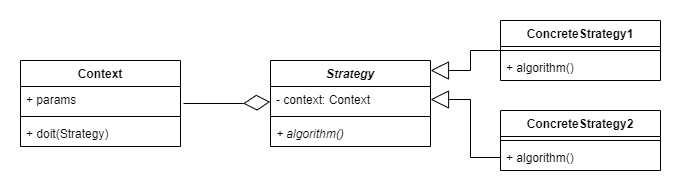

The diagram above was exported from draw.io. Its source (the exported page's mxGraphModel, read from the mxfile embedded in the PNG):
<mxGraphModel dx="1221" dy="831" grid="1" gridSize="10" guides="1" tooltips="1" connect="1" arrows="1" fold="1" page="1" pageScale="1" pageWidth="850" pageHeight="1100" math="0" shadow="0">
  <root>
    <mxCell id="0" />
    <mxCell id="1" parent="0" />
    <mxCell id="1mV_KQDP7BHjLNOALNkt-1" value="Context" style="swimlane;fontStyle=1;align=center;verticalAlign=top;childLayout=stackLayout;horizontal=1;startSize=26;horizontalStack=0;resizeParent=1;resizeParentMax=0;resizeLast=0;collapsible=1;marginBottom=0;" parent="1" vertex="1">
      <mxGeometry x="70" y="370" width="160" height="86" as="geometry" />
    </mxCell>
    <mxCell id="1mV_KQDP7BHjLNOALNkt-2" value="+ params" style="text;strokeColor=none;fillColor=none;align=left;verticalAlign=top;spacingLeft=4;spacingRight=4;overflow=hidden;rotatable=0;points=[[0,0.5],[1,0.5]];portConstraint=eastwest;" parent="1mV_KQDP7BHjLNOALNkt-1" vertex="1">
      <mxGeometry y="26" width="160" height="26" as="geometry" />
    </mxCell>
    <mxCell id="1mV_KQDP7BHjLNOALNkt-3" value="" style="line;strokeWidth=1;fillColor=none;align=left;verticalAlign=middle;spacingTop=-1;spacingLeft=3;spacingRight=3;rotatable=0;labelPosition=right;points=[];portConstraint=eastwest;strokeColor=inherit;" parent="1mV_KQDP7BHjLNOALNkt-1" vertex="1">
      <mxGeometry y="52" width="160" height="8" as="geometry" />
    </mxCell>
    <mxCell id="1mV_KQDP7BHjLNOALNkt-4" value="+ doit(Strategy)" style="text;strokeColor=none;fillColor=none;align=left;verticalAlign=top;spacingLeft=4;spacingRight=4;overflow=hidden;rotatable=0;points=[[0,0.5],[1,0.5]];portConstraint=eastwest;" parent="1mV_KQDP7BHjLNOALNkt-1" vertex="1">
      <mxGeometry y="60" width="160" height="26" as="geometry" />
    </mxCell>
    <mxCell id="1mV_KQDP7BHjLNOALNkt-5" value="Strategy" style="swimlane;fontStyle=3;align=center;verticalAlign=top;childLayout=stackLayout;horizontal=1;startSize=26;horizontalStack=0;resizeParent=1;resizeParentMax=0;resizeLast=0;collapsible=1;marginBottom=0;" parent="1" vertex="1">
      <mxGeometry x="320" y="370" width="160" height="86" as="geometry" />
    </mxCell>
    <mxCell id="1mV_KQDP7BHjLNOALNkt-6" value="- context: Context" style="text;strokeColor=none;fillColor=none;align=left;verticalAlign=top;spacingLeft=4;spacingRight=4;overflow=hidden;rotatable=0;points=[[0,0.5],[1,0.5]];portConstraint=eastwest;" parent="1mV_KQDP7BHjLNOALNkt-5" vertex="1">
      <mxGeometry y="26" width="160" height="26" as="geometry" />
    </mxCell>
    <mxCell id="1mV_KQDP7BHjLNOALNkt-7" value="" style="line;strokeWidth=1;fillColor=none;align=left;verticalAlign=middle;spacingTop=-1;spacingLeft=3;spacingRight=3;rotatable=0;labelPosition=right;points=[];portConstraint=eastwest;strokeColor=inherit;" parent="1mV_KQDP7BHjLNOALNkt-5" vertex="1">
      <mxGeometry y="52" width="160" height="8" as="geometry" />
    </mxCell>
    <mxCell id="1mV_KQDP7BHjLNOALNkt-8" value="+ algorithm()" style="text;strokeColor=none;fillColor=none;align=left;verticalAlign=top;spacingLeft=4;spacingRight=4;overflow=hidden;rotatable=0;points=[[0,0.5],[1,0.5]];portConstraint=eastwest;fontStyle=2" parent="1mV_KQDP7BHjLNOALNkt-5" vertex="1">
      <mxGeometry y="60" width="160" height="26" as="geometry" />
    </mxCell>
    <mxCell id="5_QyH_SX6PeyTNFy_2vL-1" style="edgeStyle=orthogonalEdgeStyle;rounded=0;orthogonalLoop=1;jettySize=auto;html=1;entryX=1;entryY=0.116;entryDx=0;entryDy=0;entryPerimeter=0;endArrow=block;endFill=0;endSize=16;" edge="1" parent="1" source="1mV_KQDP7BHjLNOALNkt-9" target="1mV_KQDP7BHjLNOALNkt-5">
      <mxGeometry relative="1" as="geometry" />
    </mxCell>
    <mxCell id="1mV_KQDP7BHjLNOALNkt-9" value="ConcreteStrategy1" style="swimlane;fontStyle=1;align=center;verticalAlign=top;childLayout=stackLayout;horizontal=1;startSize=26;horizontalStack=0;resizeParent=1;resizeParentMax=0;resizeLast=0;collapsible=1;marginBottom=0;" parent="1" vertex="1">
      <mxGeometry x="550" y="330" width="160" height="60" as="geometry" />
    </mxCell>
    <mxCell id="1mV_KQDP7BHjLNOALNkt-11" value="" style="line;strokeWidth=1;fillColor=none;align=left;verticalAlign=middle;spacingTop=-1;spacingLeft=3;spacingRight=3;rotatable=0;labelPosition=right;points=[];portConstraint=eastwest;strokeColor=inherit;" parent="1mV_KQDP7BHjLNOALNkt-9" vertex="1">
      <mxGeometry y="26" width="160" height="8" as="geometry" />
    </mxCell>
    <mxCell id="1mV_KQDP7BHjLNOALNkt-12" value="+ algorithm()" style="text;strokeColor=none;fillColor=none;align=left;verticalAlign=top;spacingLeft=4;spacingRight=4;overflow=hidden;rotatable=0;points=[[0,0.5],[1,0.5]];portConstraint=eastwest;fontStyle=0" parent="1mV_KQDP7BHjLNOALNkt-9" vertex="1">
      <mxGeometry y="34" width="160" height="26" as="geometry" />
    </mxCell>
    <mxCell id="1mV_KQDP7BHjLNOALNkt-13" value="ConcreteStrategy2" style="swimlane;fontStyle=1;align=center;verticalAlign=top;childLayout=stackLayout;horizontal=1;startSize=26;horizontalStack=0;resizeParent=1;resizeParentMax=0;resizeLast=0;collapsible=1;marginBottom=0;" parent="1" vertex="1">
      <mxGeometry x="550" y="420" width="160" height="60" as="geometry" />
    </mxCell>
    <mxCell id="1mV_KQDP7BHjLNOALNkt-14" value="" style="line;strokeWidth=1;fillColor=none;align=left;verticalAlign=middle;spacingTop=-1;spacingLeft=3;spacingRight=3;rotatable=0;labelPosition=right;points=[];portConstraint=eastwest;strokeColor=inherit;" parent="1mV_KQDP7BHjLNOALNkt-13" vertex="1">
      <mxGeometry y="26" width="160" height="8" as="geometry" />
    </mxCell>
    <mxCell id="1mV_KQDP7BHjLNOALNkt-15" value="+ algorithm()" style="text;strokeColor=none;fillColor=none;align=left;verticalAlign=top;spacingLeft=4;spacingRight=4;overflow=hidden;rotatable=0;points=[[0,0.5],[1,0.5]];portConstraint=eastwest;fontStyle=0" parent="1mV_KQDP7BHjLNOALNkt-13" vertex="1">
      <mxGeometry y="34" width="160" height="26" as="geometry" />
    </mxCell>
    <mxCell id="1mV_KQDP7BHjLNOALNkt-21" value="" style="endArrow=diamondThin;endFill=0;endSize=24;html=1;rounded=0;entryX=-0.021;entryY=0.859;entryDx=0;entryDy=0;entryPerimeter=0;" parent="1" edge="1">
      <mxGeometry width="160" relative="1" as="geometry">
        <mxPoint x="233" y="413" as="sourcePoint" />
        <mxPoint x="319.6400000000001" y="411.33400000000006" as="targetPoint" />
        <Array as="points">
          <mxPoint x="293" y="413" />
        </Array>
      </mxGeometry>
    </mxCell>
    <mxCell id="5_QyH_SX6PeyTNFy_2vL-2" style="edgeStyle=orthogonalEdgeStyle;rounded=0;orthogonalLoop=1;jettySize=auto;html=1;endArrow=block;endFill=0;endSize=16;" edge="1" parent="1" source="1mV_KQDP7BHjLNOALNkt-15" target="1mV_KQDP7BHjLNOALNkt-6">
      <mxGeometry relative="1" as="geometry" />
    </mxCell>
  </root>
</mxGraphModel>